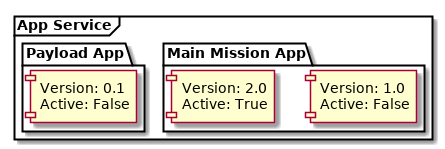

The diagram above was rendered by PlantUML. Its source (embedded in the PNG):
@startuml

frame "App Service" {

    package "Main Mission App" {
        rectangle [Version: 1.0\nActive: False]
        rectangle [Version: 2.0\nActive: True]
    }

    package "Payload App" {
        rectangle [Version: 0.1\nActive: False]
    }
}

@enduml